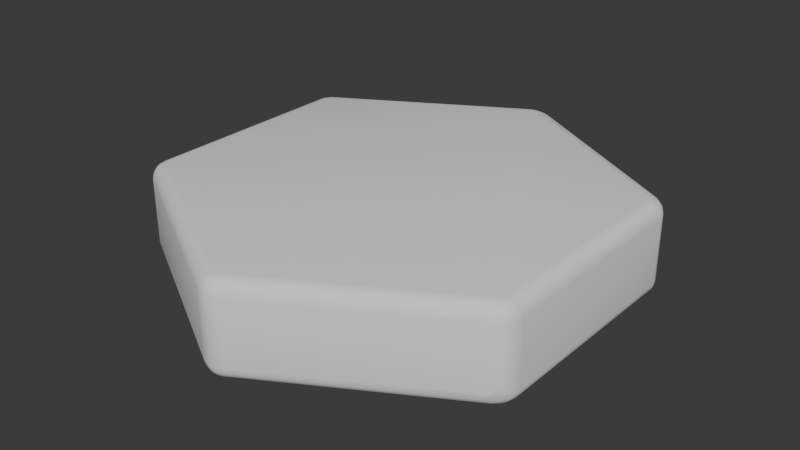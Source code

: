 # Source: HexTile.blend  (saved by Blender 5.0.119; exported with 4.5.12 LTS)
import bpy
from mathutils import Matrix  # noqa: F401  (used for matrix-valued properties, if any)

bpy.ops.wm.read_factory_settings(use_empty=True)
scene = bpy.context.scene
scene.name = 'Scene'

# ---- collections
col_collection = bpy.data.collections.new('Collection'); scene.collection.children.link(col_collection)

# ---- node groups
ng_smooth_by_angle = bpy.data.node_groups.new('Smooth by Angle', 'GeometryNodeTree')
_s = ng_smooth_by_angle.interface.new_socket(name='Mesh', in_out='OUTPUT', socket_type='NodeSocketGeometry')
_s = ng_smooth_by_angle.interface.new_socket(name='Mesh', in_out='INPUT', socket_type='NodeSocketGeometry')
_s = ng_smooth_by_angle.interface.new_socket(name='Angle', in_out='INPUT', socket_type='NodeSocketFloat')
_s.subtype = 'ANGLE'
_s.default_value = 0.5236
_s.min_value = 0.0
_s.max_value = 3.142
_s.description = 'Maximum face angle for smooth edges'
_s = ng_smooth_by_angle.interface.new_socket(name='Ignore Sharpness', in_out='INPUT', socket_type='NodeSocketBool')
_s.force_non_field = True
ng_smooth_by_angle.is_modifier = True
_N = ng_smooth_by_angle.nodes; _L = ng_smooth_by_angle.links
n0 = _N.new('GeometryNodeSetShadeSmooth'); n0.name = 'Set Shade Smooth'; n0.location = (120, -80)
n0.domain = 'EDGE'
n1 = _N.new('GeometryNodeSetShadeSmooth'); n1.name = 'Set Shade Smooth.001'; n1.location = (300, -80)
n2 = _N.new('NodeGroupOutput'); n2.name = 'Group Output'; n2.location = (480, -80)
n3 = _N.new('GeometryNodeInputMeshEdgeAngle'); n3.name = 'Edge Angle'; n3.location = (-440, -240)
n4 = _N.new('NodeGroupInput'); n4.name = 'Group Input'; n4.location = (-80, -80)
n5 = _N.new('GeometryNodeInputEdgeSmooth'); n5.name = 'Is Edge Smooth'; n5.location = (-260, -120)
n6 = _N.new('GeometryNodeInputShadeSmooth'); n6.name = 'Is Shade Smooth'; n6.location = (-440, -397)
n7 = _N.new('FunctionNodeCompare'); n7.name = 'Compare'; n7.location = (-260, -260)
n7.operation = 'LESS_EQUAL'
n7.inputs[6].default_value = (0.0, 0.0, 0.0, 0.0)
n7.inputs[7].default_value = (0.0, 0.0, 0.0, 0.0)
n8 = _N.new('FunctionNodeBooleanMath'); n8.name = 'Boolean Math.001'; n8.location = (-80, -260)
n9 = _N.new('NodeGroupInput'); n9.name = 'Group Input.001'; n9.location = (-440, -329)
n10 = _N.new('NodeGroupInput'); n10.name = 'Group Input.002'; n10.location = (-259, -189)
n11 = _N.new('FunctionNodeBooleanMath'); n11.name = 'Boolean Math'; n11.location = (-80, -149)
n11.operation = 'OR'
n12 = _N.new('FunctionNodeBooleanMath'); n12.name = 'Boolean Math.002'; n12.location = (-260, -380)
n12.operation = 'OR'
n13 = _N.new('NodeGroupInput'); n13.name = 'Group Input.003'; n13.location = (-440, -460)
_L.new(n3.outputs[0], n7.inputs[0])
_L.new(n1.outputs[0], n2.inputs[0])
_L.new(n9.outputs[1], n7.inputs[1])
_L.new(n7.outputs[0], n8.inputs[0])
_L.new(n4.outputs[0], n0.inputs[0])
_L.new(n0.outputs[0], n1.inputs[0])
_L.new(n8.outputs[0], n0.inputs[2])
_L.new(n10.outputs[2], n11.inputs[1])
_L.new(n5.outputs[0], n11.inputs[0])
_L.new(n11.outputs[0], n0.inputs[1])
_L.new(n13.outputs[2], n12.inputs[1])
_L.new(n6.outputs[0], n12.inputs[0])
_L.new(n12.outputs[0], n8.inputs[1])
n2.is_active_output = True

# ---- world
world_world = bpy.data.worlds.new('World'); scene.world = world_world
world_world.use_nodes = True; world_world.node_tree.nodes.clear()
_N = world_world.node_tree.nodes; _L = world_world.node_tree.links
n0 = _N.new('ShaderNodeOutputWorld'); n0.name = 'World Output'; n0.location = (200, 100)
n1 = _N.new('ShaderNodeBackground'); n1.name = 'Background'; n1.location = (-200, 100)
n1.inputs[0].default_value = (0.05088, 0.05088, 0.05088, 1.0)
_L.new(n1.outputs[0], n0.inputs[0])
n0.is_active_output = True
world_world.color = (0.05088, 0.05088, 0.05088)
world_world.sun_shadow_jitter_overblur = 0.0

# ---- meshes
me_circle = bpy.data.meshes.new('Circle')
me_circle.from_pydata([(0.0, 1.0, 0.0), (0.866, 0.5, 0.0), (-0.866, 0.4402, 0.05977), (-0.8108, 0.5319, 0.0), (-0.8618, 0.4655, 0.0369), (-0.8499, 0.4918, 0.01751), (-0.832, 0.5151, 0.00455), (-0.866, -0.4402, 0.05977), (-0.8107, -0.463, 0.0), (-0.8143, -0.5299, 0.05977), (-0.8613, -0.4409, 0.0369), (-0.8491, -0.4454, 0.01751), (-0.8626, -0.4665, 0.05977), (-0.857, -0.4681, 0.03632), (-0.8471, -0.4705, 0.02055), (-0.8434, -0.4859, 0.02526), (-0.8115, -0.4875, 0.00455), (-0.8125, -0.5088, 0.01751), (-0.8313, -0.4532, 0.00455), (-0.8327, -0.4781, 0.01004), (-0.8324, -0.496, 0.02055), (-0.8346, -0.515, 0.05977), (-0.8516, -0.4927, 0.05977), (-0.8134, -0.5237, 0.0369), (-0.8343, -0.5075, 0.03632), (-0.8481, -0.4895, 0.03751), (-0.05176, -0.9701, 0.05977), (0.0044, -0.9335, 0.0), (0.05176, -0.9701, 0.05977), (-0.04346, -0.9697, 0.0369), (-0.02987, -0.9625, 0.01751), (-0.02801, -0.9793, 0.05977), (-0.02076, -0.976, 0.0377), (-0.01248, -0.9712, 0.02003), (0.0009648, -0.9746, 0.0254), (0.01928, -0.9494, 0.00455), (0.0335, -0.9619, 0.01751), (-0.01306, -0.9499, 0.00455), (0.002109, -0.9615, 0.01116), (0.015, -0.9709, 0.02003), (0.02801, -0.9793, 0.05977), (-7.451e-09, -0.9825, 0.05977), (0.04491, -0.9692, 0.0369), (0.02193, -0.9758, 0.0377), (0.000458, -0.9799, 0.03827), (0.8143, -0.5299, 0.05977), (0.866, -0.4363, 0.0), (0.8341, -0.5136, 0.0369), (0.8509, -0.4901, 0.01751), (0.8621, -0.4629, 0.00455), (1.863e-09, 0.931, 0.391), (0.0, 1.0, 0.3312), (1.397e-09, 0.9574, 0.3864), (4.657e-10, 0.9798, 0.3735), (0.0, 0.9947, 0.3541), (-0.811, 0.5318, 0.3312), (-0.866, 0.4402, 0.3312), (-0.8063, 0.4655, 0.391), (-0.832, 0.5151, 0.3312), (-0.8499, 0.4918, 0.3312), (-0.8145, 0.5245, 0.3541), (-0.8326, 0.5073, 0.3533), (-0.8476, 0.4903, 0.3527), (-0.8429, 0.4875, 0.3656), (-0.8615, 0.446, 0.3541), (-0.8485, 0.4529, 0.3735), (-0.8618, 0.4655, 0.3312), (-0.8553, 0.4694, 0.3533), (-0.847, 0.4733, 0.3709), (-0.8119, 0.4886, 0.3864), (-0.8148, 0.5094, 0.3735), (-0.8291, 0.4597, 0.3864), (-0.8312, 0.4805, 0.3798), (-0.8324, 0.4978, 0.3709), (-0.866, -0.4402, 0.3312), (-0.8143, -0.5299, 0.3312), (-0.8063, -0.4655, 0.391), (-0.8633, -0.4661, 0.3312), (-0.8525, -0.4922, 0.3312), (-0.8602, -0.4414, 0.3541), (-0.8567, -0.4683, 0.3546), (-0.848, -0.4896, 0.3535), (-0.8425, -0.4864, 0.3657), (-0.8124, -0.5243, 0.3541), (-0.8103, -0.5101, 0.3735), (-0.8353, -0.5146, 0.3312), (-0.8339, -0.5077, 0.3546), (-0.831, -0.4968, 0.3704), (-0.8279, -0.4551, 0.3864), (-0.8469, -0.4467, 0.3735), (-0.8081, -0.4894, 0.3864), (-0.8304, -0.4794, 0.3809), (-0.8457, -0.4713, 0.3704), (-0.05176, -0.9701, 0.3312), (0.05176, -0.9701, 0.3312), (-1.863e-09, -0.931, 0.391), (-0.02801, -0.9807, 0.3312), (6.519e-09, -0.9844, 0.3312), (-0.04782, -0.9657, 0.3541), (-0.02276, -0.976, 0.3546), (3.051e-09, -0.9792, 0.3535), (-7.204e-10, -0.9728, 0.3657), (0.04782, -0.9657, 0.3541), (0.0366, -0.9567, 0.3735), (0.02801, -0.9807, 0.3312), (0.02276, -0.976, 0.3546), (0.01469, -0.9681, 0.3704), (-0.01981, -0.9445, 0.3864), (-0.0366, -0.9567, 0.3735), (0.01981, -0.9445, 0.3864), (-1.229e-09, -0.9588, 0.3809), (-0.01469, -0.9681, 0.3704), (0.8143, -0.5299, 0.3312), (0.866, -0.4364, 0.3312), (0.8063, -0.4655, 0.391), (0.8353, -0.5137, 0.3312), (0.8525, -0.4903, 0.3312), (0.8124, -0.5249, 0.3541), (0.8339, -0.5074, 0.3546), (0.848, -0.4884, 0.3535), (0.8425, -0.4856, 0.3657), (0.8602, -0.4385, 0.3541), (0.8469, -0.4448, 0.3735), (0.8633, -0.4632, 0.3312), (0.8567, -0.4663, 0.3546), (0.8457, -0.4701, 0.3704), (0.8081, -0.49, 0.3864), (0.8103, -0.5109, 0.3735), (0.8279, -0.4542, 0.3864), (0.8304, -0.4791, 0.3809), (0.831, -0.4966, 0.3704), (0.866, 0.5, 0.3312), (0.8063, 0.4655, 0.391), (0.8615, 0.4974, 0.3541), (0.8485, 0.4899, 0.3735), (0.8291, 0.4787, 0.3864)], [], [(7, 10, 13, 12), (10, 11, 14, 13), (12, 13, 25, 22), (13, 14, 15, 25), (8, 16, 19, 18), (16, 17, 20, 19), (18, 19, 14, 11), (19, 20, 15, 14), (9, 21, 24, 23), (21, 22, 25, 24), (23, 24, 20, 17), (24, 25, 15, 20), (26, 29, 32, 31), (29, 30, 33, 32), (31, 32, 44, 41), (32, 33, 34, 44), (27, 35, 38, 37), (35, 36, 39, 38), (37, 38, 33, 30), (38, 39, 34, 33), (28, 40, 43, 42), (40, 41, 44, 43), (42, 43, 39, 36), (43, 44, 34, 39), (55, 58, 61, 60), (58, 59, 62, 61), (60, 61, 73, 70), (61, 62, 63, 73), (56, 64, 67, 66), (64, 65, 68, 67), (66, 67, 62, 59), (67, 68, 63, 62), (57, 69, 72, 71), (69, 70, 73, 72), (71, 72, 68, 65), (72, 73, 63, 68), (74, 77, 80, 79), (77, 78, 81, 80), (79, 80, 92, 89), (80, 81, 82, 92), (75, 83, 86, 85), (83, 84, 87, 86), (85, 86, 81, 78), (86, 87, 82, 81), (76, 88, 91, 90), (88, 89, 92, 91), (90, 91, 87, 84), (91, 92, 82, 87), (93, 96, 99, 98), (96, 97, 100, 99), (98, 99, 111, 108), (99, 100, 101, 111), (94, 102, 105, 104), (102, 103, 106, 105), (104, 105, 100, 97), (105, 106, 101, 100), (95, 107, 110, 109), (107, 108, 111, 110), (109, 110, 106, 103), (110, 111, 101, 106), (112, 115, 118, 117), (115, 116, 119, 118), (117, 118, 130, 127), (118, 119, 120, 130), (113, 121, 124, 123), (121, 122, 125, 124), (123, 124, 119, 116), (124, 125, 120, 119), (114, 126, 129, 128), (126, 127, 130, 129), (128, 129, 125, 122), (129, 130, 120, 125), (7, 2, 4, 10), (10, 4, 5, 11), (11, 5, 6, 18), (18, 6, 3, 8), (26, 9, 23, 29), (29, 23, 17, 30), (30, 17, 16, 37), (37, 16, 8, 27), (45, 28, 42, 47), (47, 42, 36, 48), (48, 36, 35, 49), (49, 35, 27, 46), (57, 50, 52, 69), (69, 52, 53, 70), (70, 53, 54, 60), (60, 54, 51, 55), (76, 57, 71, 88), (88, 71, 65, 89), (89, 65, 64, 79), (79, 64, 56, 74), (95, 76, 90, 107), (107, 90, 84, 108), (108, 84, 83, 98), (98, 83, 75, 93), (114, 95, 109, 126), (126, 109, 103, 127), (127, 103, 102, 117), (117, 102, 94, 112), (132, 114, 128, 135), (135, 128, 122, 134), (134, 122, 121, 133), (133, 121, 113, 131), (50, 132, 135, 52), (52, 135, 134, 53), (53, 134, 133, 54), (54, 133, 131, 51), (46, 113, 123, 49), (49, 123, 116, 48), (48, 116, 115, 47), (47, 115, 112, 45), (93, 26, 31, 96), (96, 31, 41, 97), (97, 41, 40, 104), (104, 40, 28, 94), (9, 75, 85, 21), (21, 85, 78, 22), (22, 78, 77, 12), (12, 77, 74, 7), (55, 3, 6, 58), (58, 6, 5, 59), (59, 5, 4, 66), (66, 4, 2, 56), (0, 3, 55, 51), (3, 0, 1, 46, 27, 8), (2, 7, 74, 56), (9, 26, 93, 75), (28, 45, 112, 94), (46, 1, 131, 113), (57, 76, 95, 114, 132, 50), (1, 0, 51, 131)])
me_circle.polygons.foreach_set('use_smooth', [True] * 132)
_uv = me_circle.uv_layers.new(name='UVMap')
_uv.uv.foreach_set('vector', [0.0, 0.0, 0.0, 0.0, 0.0, 0.0, 0.0, 0.0, 0.0, 0.0, 0.0, 0.0, 0.0, 0.0, 0.0, 0.0, 0.0, 0.0, 0.0, 0.0, 0.0, 0.0, 0.0, 0.0, 0.0, 0.0, 0.0, 0.0, 0.0, 0.0, 0.0, 0.0, 0.0, 0.0, 0.0, 0.0, 0.0, 0.0, 0.0, 0.0, 0.0, 0.0, 0.0, 0.0, 0.0, 0.0, 0.0, 0.0, 0.0, 0.0, 0.0, 0.0, 0.0, 0.0, 0.0, 0.0, 0.0, 0.0, 0.0, 0.0, 0.0, 0.0, 0.0, 0.0, 0.0, 0.0, 0.0, 0.0, 0.0, 0.0, 0.0, 0.0, 0.0, 0.0, 0.0, 0.0, 0.0, 0.0, 0.0, 0.0, 0.0, 0.0, 0.0, 0.0, 0.0, 0.0, 0.0, 0.0, 0.0, 0.0, 0.0, 0.0, 0.0, 0.0, 0.0, 0.0, 0.0, 0.0, 0.0, 0.0, 0.0, 0.0, 0.0, 0.0, 0.0, 0.0, 0.0, 0.0, 0.0, 0.0, 0.0, 0.0, 0.0, 0.0, 0.0, 0.0, 0.0, 0.0, 0.0, 0.0, 0.0, 0.0, 0.0, 0.0, 0.0, 0.0, 0.0, 0.0, 0.0, 0.0, 0.0, 0.0, 0.0, 0.0, 0.0, 0.0, 0.0, 0.0, 0.0, 0.0, 0.0, 0.0, 0.0, 0.0, 0.0, 0.0, 0.0, 0.0, 0.0, 0.0, 0.0, 0.0, 0.0, 0.0, 0.0, 0.0, 0.0, 0.0, 0.0, 0.0, 0.0, 0.0, 0.0, 0.0, 0.0, 0.0, 0.0, 0.0, 0.0, 0.0, 0.0, 0.0, 0.0, 0.0, 0.0, 0.0, 0.0, 0.0, 0.0, 0.0, 0.0, 0.0, 0.0, 0.0, 0.0, 0.0, 0.0, 0.0, 0.0, 0.0, 0.0, 0.0, 0.0, 0.0, 0.0, 0.0, 0.0, 0.0, 0.0, 0.0, 0.0, 0.0, 0.0, 0.0, 0.0, 0.0, 0.0, 0.0, 0.0, 0.0, 0.0, 0.0, 0.0, 0.0, 0.0, 0.0, 0.0, 0.0, 0.0, 0.0, 0.0, 0.0, 0.0, 0.0, 0.0, 0.0, 0.0, 0.0, 0.0, 0.0, 0.0, 0.0, 0.0, 0.0, 0.0, 0.0, 0.0, 0.0, 0.0, 0.0, 0.0, 0.0, 0.0, 0.0, 0.0, 0.0, 0.0, 0.0, 0.0, 0.0, 0.0, 0.0, 0.0, 0.0, 0.0, 0.0, 0.0, 0.0, 0.0, 0.0, 0.0, 0.0, 0.0, 0.0, 0.0, 0.0, 0.0, 0.0, 0.0, 0.0, 0.0, 0.0, 0.0, 0.0, 0.0, 0.0, 0.0, 0.0, 0.0, 0.0, 0.0, 0.0, 0.0, 0.0, 0.0, 0.0, 0.0, 0.0, 0.0, 0.0, 0.0, 0.0, 0.0, 0.0, 0.0, 0.0, 0.0, 0.0, 0.0, 0.0, 0.0, 0.0, 0.0, 0.0, 0.0, 0.0, 0.0, 0.0, 0.0, 0.0, 0.0, 0.0, 0.0, 0.0, 0.0, 0.0, 0.0, 0.0, 0.0, 0.0, 0.0, 0.0, 0.0, 0.0, 0.0, 0.0, 0.0, 0.0, 0.0, 0.0, 0.0, 0.0, 0.0, 0.0, 0.0, 0.0, 0.0, 0.0, 0.0, 0.0, 0.0, 0.0, 0.0, 0.0, 0.0, 0.0, 0.0, 0.0, 0.0, 0.0, 0.0, 0.0, 0.0, 0.0, 0.0, 0.0, 0.0, 0.0, 0.0, 0.0, 0.0, 0.0, 0.0, 0.0, 0.0, 0.0, 0.0, 0.0, 0.0, 0.0, 0.0, 0.0, 0.0, 0.0, 0.0, 0.0, 0.0, 0.0, 0.0, 0.0, 0.0, 0.0, 0.0, 0.0, 0.0, 0.0, 0.0, 0.0, 0.0, 0.0, 0.0, 0.0, 0.0, 0.0, 0.0, 0.0, 0.0, 0.0, 0.0, 0.0, 0.0, 0.0, 0.0, 0.0, 0.0, 0.0, 0.0, 0.0, 0.0, 0.0, 0.0, 0.0, 0.0, 0.0, 0.0, 0.0, 0.0, 0.0, 0.0, 0.0, 0.0, 0.0, 0.0, 0.0, 0.0, 0.0, 0.0, 0.0, 0.0, 0.0, 0.0, 0.0, 0.0, 0.0, 0.0, 0.0, 0.0, 0.0, 0.0, 0.0, 0.0, 0.0, 0.0, 0.0, 0.0, 0.0, 0.0, 0.0, 0.0, 0.0, 0.0, 0.0, 0.0, 0.0, 0.0, 0.0, 0.0, 0.0, 0.0, 0.0, 0.0, 0.0, 0.0, 0.0, 0.0, 0.0, 0.0, 0.0, 0.0, 0.0, 0.0, 0.0, 0.0, 0.0, 0.0, 0.0, 0.0, 0.0, 0.0, 0.0, 0.0, 0.0, 0.0, 0.0, 0.0, 0.0, 0.0, 0.0, 0.0, 0.0, 0.0, 0.0, 0.0, 0.0, 0.0, 0.0, 0.0, 0.0, 0.0, 0.0, 0.0, 0.0, 0.0, 0.0, 0.0, 0.0, 0.0, 0.0, 0.0, 0.0, 0.0, 0.0, 0.0, 0.0, 0.0, 0.0, 0.0, 0.0, 0.0, 0.0, 0.0, 0.0, 0.0, 0.0, 0.0, 0.0, 0.0, 0.0, 0.0, 0.0, 0.0, 0.0, 0.0, 0.0, 0.0, 0.0, 0.0, 0.0, 0.0, 0.0, 0.0, 0.0, 0.0, 0.0, 0.0, 0.0, 0.0, 0.0, 0.0, 0.0, 0.0, 0.0, 0.0, 0.0, 0.0, 0.0, 0.0, 0.0, 0.0, 0.0, 0.0, 0.0, 0.0, 0.0, 0.0, 0.0, 0.0, 0.0, 0.0, 0.0, 0.0, 0.0, 0.0, 0.0, 0.0, 0.0, 0.0, 0.0, 0.0, 0.0, 0.0, 0.0, 0.0, 0.0, 0.0, 0.0, 0.0, 0.0, 0.0, 0.0, 0.0, 0.0, 0.0, 0.0, 0.0, 0.0, 0.0, 0.0, 0.0, 0.0, 0.0, 0.0, 0.0, 0.0, 0.0, 0.0, 0.0, 0.0, 0.0, 0.0, 0.0, 0.0, 0.0, 0.0, 0.0, 0.0, 0.0, 0.0, 0.0, 0.0, 0.0, 0.0, 0.0, 0.0, 0.0, 0.0, 0.0, 0.0, 0.0, 0.0, 0.0, 0.0, 0.0, 0.0, 0.0, 0.0, 0.0, 0.0, 0.0, 0.0, 0.0, 0.0, 0.0, 0.0, 0.0, 0.0, 0.0, 0.0, 0.0, 0.0, 0.0, 0.0, 0.0, 0.0, 0.0, 0.0, 0.0, 0.0, 0.0, 0.0, 0.0, 0.0, 0.0, 0.0, 0.0, 0.0, 0.0, 0.0, 0.0, 0.0, 0.0, 0.0, 0.0, 0.0, 0.0, 0.0, 0.0, 0.0, 0.0, 0.0, 0.0, 0.0, 0.0, 0.0, 0.0, 0.0, 0.0, 0.0, 0.0, 0.0, 0.0, 0.0, 0.0, 0.0, 0.0, 0.0, 0.0, 0.0, 0.0, 0.0, 0.0, 0.0, 0.0, 0.0, 0.0, 0.0, 0.0, 0.0, 0.0, 0.0, 0.0, 0.0, 0.0, 0.0, 0.0, 0.0, 0.0, 0.0, 0.0, 0.0, 0.0, 0.0, 0.0, 0.0, 0.0, 0.0, 0.0, 0.0, 0.0, 0.0, 0.0, 0.0, 0.0, 0.0, 0.0, 0.0, 0.0, 0.0, 0.0, 0.0, 0.0, 0.0, 0.0, 0.0, 0.0, 0.0, 0.0, 0.0, 0.0, 0.0, 0.0, 0.0, 0.0, 0.0, 0.0, 0.0, 0.0, 0.0, 0.0, 0.0, 0.0, 0.0, 0.0, 0.0, 0.0, 0.0, 0.0, 0.0, 0.0, 0.0, 0.0, 0.0, 0.0, 0.0, 0.0, 0.0, 0.0, 0.0, 0.0, 0.0, 0.0, 0.0, 0.0, 0.0, 0.0, 0.0, 0.0, 0.0, 0.0, 0.0, 0.0, 0.0, 0.0, 0.0, 0.0, 0.0, 0.0, 0.0, 0.0, 0.0, 0.0, 0.0, 0.0, 0.0, 0.0, 0.0, 0.0, 0.0, 0.0, 0.0, 0.0, 0.0, 0.0, 0.0, 0.0, 0.0, 0.0, 0.0, 0.0, 0.0, 0.0, 0.0, 0.0, 0.0, 0.0, 0.0, 0.0, 0.0, 0.0, 0.0, 0.0, 0.0, 0.0, 0.0, 0.0, 0.0, 0.0, 0.0, 0.0, 0.0, 0.0, 0.0, 0.0, 0.0, 0.0, 0.0, 0.0, 0.0, 0.0, 0.0, 0.0, 0.0, 0.0, 0.0, 0.0, 0.0, 0.0, 0.0, 0.0, 0.0, 0.0, 0.0, 0.0, 0.0, 0.0, 0.0, 0.0, 0.0, 0.0, 0.0, 0.0, 0.0, 0.0, 0.0, 0.0, 0.0, 0.0, 0.0, 0.0, 0.0, 0.0, 0.0, 0.0, 0.0, 0.0, 0.0, 0.0, 0.0, 0.0, 0.0, 0.0, 0.0, 0.0, 0.0, 0.0, 0.0, 0.0, 0.0, 0.0, 0.0, 0.0, 0.0, 0.0, 0.0, 0.0, 0.0, 0.0, 0.0, 0.0, 0.0, 0.0, 0.0, 0.0, 0.0, 0.0, 0.0, 0.0, 0.0, 0.0, 0.0, 0.0, 0.0, 0.0, 0.0, 0.0, 0.0, 0.0, 0.0, 0.0, 0.0, 0.0, 0.0, 0.0, 0.0, 0.0, 0.0, 0.0, 0.0, 0.0, 0.0, 0.0, 0.0, 0.0, 0.0, 0.0, 0.0, 0.0, 0.0, 0.0, 0.0, 0.0, 0.0, 0.0, 0.0, 0.0, 0.0, 0.0, 0.0, 0.0, 0.0, 0.0, 0.0, 0.0, 0.0, 0.0, 0.0, 0.0, 0.0, 0.0, 0.0, 0.0, 0.0, 0.0, 0.0, 0.0, 0.0, 0.0, 0.0, 0.0, 0.0, 0.0, 0.0, 0.0, 0.0, 0.0, 0.0, 0.0, 0.0, 0.0, 0.0, 0.0, 0.0, 0.0, 0.0, 0.0, 0.0, 0.0, 0.0, 0.0, 0.0, 0.0, 0.0, 0.0, 0.0, 0.0, 0.0, 0.0, 0.0, 0.0, 0.0, 0.0, 0.0, 0.0, 0.0, 0.0, 0.0, 0.0, 0.0, 0.0, 0.0, 0.0, 0.0, 0.0, 0.0, 0.0, 0.0, 0.0, 0.0, 0.0, 0.0, 0.0, 0.0, 0.0, 0.0, 0.0, 0.0, 0.0, 0.0, 0.0, 0.0, 0.0, 0.0, 0.0, 0.0, 0.0, 0.0, 0.0, 0.0, 0.0, 0.0, 0.0, 0.0, 0.0, 0.0, 0.0, 0.0, 0.0, 0.0, 0.0, 0.0, 0.0, 0.0, 0.0, 0.0])
me_circle.update()

# ---- objects
ob_hex = bpy.data.objects.new('hex', me_circle)

# ---- transforms, parenting, visibility, modifiers, constraints
ob_hex.location = (0.0, 0.0, 0.0)
_m = ob_hex.modifiers.new('Bevel', 'BEVEL')
_m.width = 0.05
_m.width_pct = 0.05
_m.segments = 8
_m = ob_hex.modifiers.new('Smooth by Angle', 'NODES')
_m.node_group = ng_smooth_by_angle
_gi = [s.identifier for s in ng_smooth_by_angle.interface.items_tree if s.item_type == 'SOCKET' and s.in_out == 'INPUT']
_m[_gi[1]] = 0.6109  # Angle
_m.use_pin_to_last = True
_m.show_group_selector = False

# ---- collection membership
col_collection.objects.link(ob_hex)

# ---- scene / render settings (as saved in the file)
scene.frame_start = 1; scene.frame_end = 250; scene.frame_set(1)
scene.render.engine = 'BLENDER_EEVEE_NEXT'
scene.render.bake_bias = 0.0
scene.render.bake_samples = 0
scene.cycles.sampling_pattern = 'TABULATED_SOBOL'
scene.eevee.use_volume_custom_range = False
bpy.context.view_layer.update()

# ---- added for rendering (the .blend has no active camera and no usable light): camera, sun
cam_auto = bpy.data.cameras.new('AutoCamera')
cam_auto.lens = 50.0
cam_auto.sensor_width = 36.0
cam_auto.clip_end = 1000.0
ob_auto_camera = bpy.data.objects.new('AutoCamera', cam_auto)
scene.collection.objects.link(ob_auto_camera)
ob_auto_camera.location = (2.45332, -2.94375, 2.15814)
ob_auto_camera.rotation_euler = (1.09748, -7.21219e-08, 0.694738)
scene.camera = ob_auto_camera
light_auto_sun = bpy.data.lights.new('AutoSun', 'SUN')
light_auto_sun.energy = 3.0
light_auto_sun.angle = 0.0523599
ob_auto_sun = bpy.data.objects.new('AutoSun', light_auto_sun)
scene.collection.objects.link(ob_auto_sun)
ob_auto_sun.rotation_euler = (0.872665, 0.174533, 0.523599)
bpy.context.view_layer.update()
